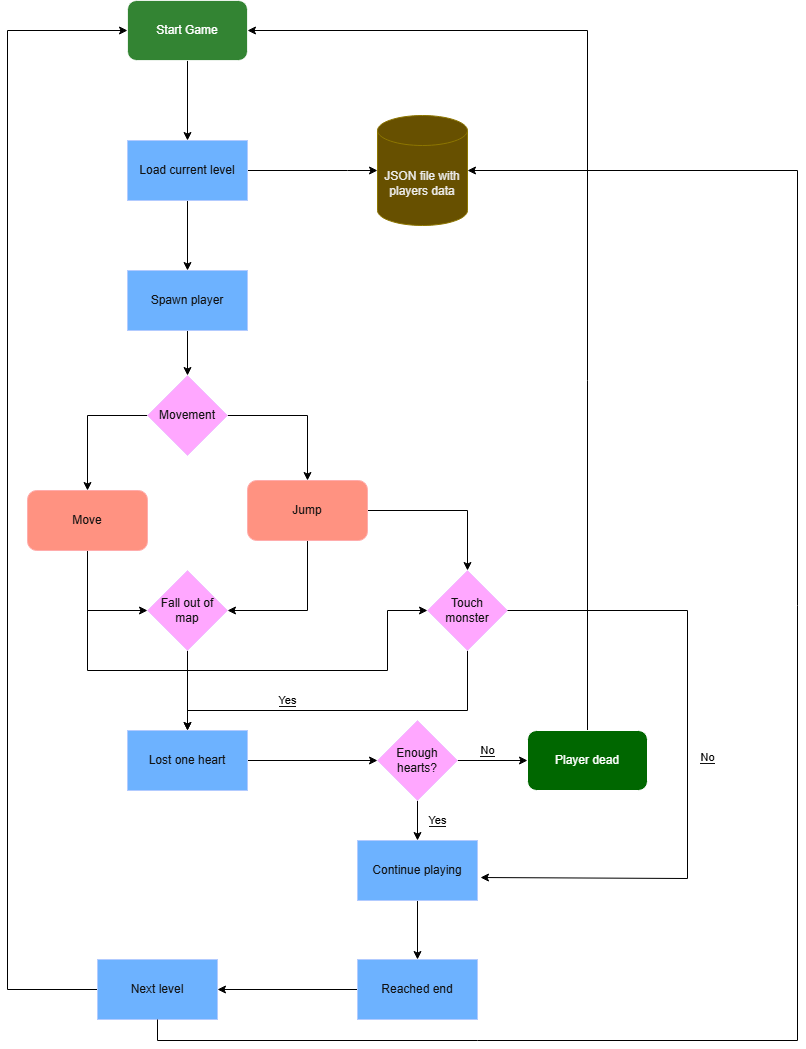

The diagram above was exported from draw.io. Its source (the exported page's mxGraphModel, read from the mxfile embedded in the PNG):
<mxGraphModel dx="1426" dy="751" grid="1" gridSize="10" guides="1" tooltips="1" connect="1" arrows="1" fold="1" page="1" pageScale="1" pageWidth="827" pageHeight="1169" math="0" shadow="0">
  <root>
    <mxCell id="0" />
    <mxCell id="1" parent="0" />
    <mxCell id="2DrlUUbCORQpKHQ1BGXm-6" style="edgeStyle=orthogonalEdgeStyle;rounded=0;orthogonalLoop=1;jettySize=auto;html=1;entryX=0.5;entryY=0;entryDx=0;entryDy=0;strokeColor=light-dark(#000000,#000000);" parent="1" source="2DrlUUbCORQpKHQ1BGXm-1" target="2DrlUUbCORQpKHQ1BGXm-3" edge="1">
      <mxGeometry relative="1" as="geometry" />
    </mxCell>
    <mxCell id="2DrlUUbCORQpKHQ1BGXm-1" value="Start Game" style="rounded=1;whiteSpace=wrap;html=1;fillColor=light-dark(#FFFFFF,#006700);opacity=80;" parent="1" vertex="1">
      <mxGeometry x="200" y="210" width="120" height="60" as="geometry" />
    </mxCell>
    <mxCell id="2DrlUUbCORQpKHQ1BGXm-5" style="edgeStyle=orthogonalEdgeStyle;rounded=0;orthogonalLoop=1;jettySize=auto;html=1;strokeColor=light-dark(#000000,#000000);" parent="1" source="2DrlUUbCORQpKHQ1BGXm-3" target="2DrlUUbCORQpKHQ1BGXm-4" edge="1">
      <mxGeometry relative="1" as="geometry">
        <Array as="points">
          <mxPoint x="420" y="380" />
          <mxPoint x="420" y="380" />
        </Array>
      </mxGeometry>
    </mxCell>
    <mxCell id="2DrlUUbCORQpKHQ1BGXm-8" style="edgeStyle=orthogonalEdgeStyle;rounded=0;orthogonalLoop=1;jettySize=auto;html=1;entryX=0.5;entryY=0;entryDx=0;entryDy=0;strokeColor=light-dark(#000000,#000000);" parent="1" source="2DrlUUbCORQpKHQ1BGXm-3" target="2DrlUUbCORQpKHQ1BGXm-7" edge="1">
      <mxGeometry relative="1" as="geometry" />
    </mxCell>
    <mxCell id="2DrlUUbCORQpKHQ1BGXm-3" value="Load current level" style="rounded=0;whiteSpace=wrap;html=1;fillColor=#0050ef;fontColor=#ffffff;strokeColor=#001DBC;" parent="1" vertex="1">
      <mxGeometry x="200" y="350" width="120" height="60" as="geometry" />
    </mxCell>
    <mxCell id="2DrlUUbCORQpKHQ1BGXm-4" value="JSON file with players data" style="shape=cylinder3;whiteSpace=wrap;html=1;boundedLbl=1;backgroundOutline=1;size=15;fillColor=#e3c800;fontColor=#000000;strokeColor=#B09500;" parent="1" vertex="1">
      <mxGeometry x="450" y="325" width="90" height="110" as="geometry" />
    </mxCell>
    <mxCell id="2DrlUUbCORQpKHQ1BGXm-35" style="edgeStyle=orthogonalEdgeStyle;rounded=0;orthogonalLoop=1;jettySize=auto;html=1;entryX=0.5;entryY=0;entryDx=0;entryDy=0;strokeColor=light-dark(#000000,#000000);" parent="1" source="2DrlUUbCORQpKHQ1BGXm-7" target="2DrlUUbCORQpKHQ1BGXm-15" edge="1">
      <mxGeometry relative="1" as="geometry" />
    </mxCell>
    <mxCell id="2DrlUUbCORQpKHQ1BGXm-7" value="Spawn player" style="rounded=0;whiteSpace=wrap;html=1;fillColor=#0050ef;fontColor=#ffffff;strokeColor=#001DBC;" parent="1" vertex="1">
      <mxGeometry x="200" y="480" width="120" height="60" as="geometry" />
    </mxCell>
    <mxCell id="2DrlUUbCORQpKHQ1BGXm-25" style="edgeStyle=orthogonalEdgeStyle;rounded=0;orthogonalLoop=1;jettySize=auto;html=1;entryX=0.5;entryY=0;entryDx=0;entryDy=0;strokeColor=light-dark(#000000,#000000);" parent="1" source="2DrlUUbCORQpKHQ1BGXm-15" target="2DrlUUbCORQpKHQ1BGXm-18" edge="1">
      <mxGeometry relative="1" as="geometry" />
    </mxCell>
    <mxCell id="2DrlUUbCORQpKHQ1BGXm-27" style="edgeStyle=orthogonalEdgeStyle;rounded=0;orthogonalLoop=1;jettySize=auto;html=1;entryX=0.5;entryY=0;entryDx=0;entryDy=0;strokeColor=light-dark(#000000,#000000);" parent="1" source="2DrlUUbCORQpKHQ1BGXm-15" target="2DrlUUbCORQpKHQ1BGXm-17" edge="1">
      <mxGeometry relative="1" as="geometry">
        <Array as="points">
          <mxPoint x="160" y="625" />
        </Array>
      </mxGeometry>
    </mxCell>
    <mxCell id="2DrlUUbCORQpKHQ1BGXm-15" value="Movement" style="rhombus;whiteSpace=wrap;html=1;fillColor=#6a00ff;fontColor=#ffffff;strokeColor=#3700CC;" parent="1" vertex="1">
      <mxGeometry x="220" y="585" width="80" height="80" as="geometry" />
    </mxCell>
    <mxCell id="2DrlUUbCORQpKHQ1BGXm-28" style="edgeStyle=orthogonalEdgeStyle;rounded=0;orthogonalLoop=1;jettySize=auto;html=1;entryX=0;entryY=0.5;entryDx=0;entryDy=0;strokeColor=light-dark(#000000,#000000);" parent="1" source="2DrlUUbCORQpKHQ1BGXm-17" target="2DrlUUbCORQpKHQ1BGXm-21" edge="1">
      <mxGeometry relative="1" as="geometry" />
    </mxCell>
    <mxCell id="geaSAvUBNj5VoptNwSq1-5" style="edgeStyle=orthogonalEdgeStyle;rounded=0;orthogonalLoop=1;jettySize=auto;html=1;entryX=0;entryY=0.5;entryDx=0;entryDy=0;strokeColor=light-dark(#000000,#000000);" edge="1" parent="1" source="2DrlUUbCORQpKHQ1BGXm-17" target="geaSAvUBNj5VoptNwSq1-4">
      <mxGeometry relative="1" as="geometry">
        <Array as="points">
          <mxPoint x="160" y="880" />
          <mxPoint x="460" y="880" />
          <mxPoint x="460" y="820" />
        </Array>
      </mxGeometry>
    </mxCell>
    <mxCell id="2DrlUUbCORQpKHQ1BGXm-17" value="Move" style="rounded=1;whiteSpace=wrap;html=1;fillColor=#e51400;fontColor=#ffffff;strokeColor=#B20000;" parent="1" vertex="1">
      <mxGeometry x="100" y="700" width="120" height="60" as="geometry" />
    </mxCell>
    <mxCell id="2DrlUUbCORQpKHQ1BGXm-26" style="edgeStyle=orthogonalEdgeStyle;rounded=0;orthogonalLoop=1;jettySize=auto;html=1;strokeColor=light-dark(#000000,#000000);" parent="1" source="2DrlUUbCORQpKHQ1BGXm-18" target="2DrlUUbCORQpKHQ1BGXm-21" edge="1">
      <mxGeometry relative="1" as="geometry">
        <Array as="points">
          <mxPoint x="380" y="820" />
        </Array>
      </mxGeometry>
    </mxCell>
    <mxCell id="geaSAvUBNj5VoptNwSq1-7" style="edgeStyle=orthogonalEdgeStyle;rounded=0;orthogonalLoop=1;jettySize=auto;html=1;strokeColor=light-dark(#000000,#000000);" edge="1" parent="1" source="2DrlUUbCORQpKHQ1BGXm-18" target="geaSAvUBNj5VoptNwSq1-4">
      <mxGeometry relative="1" as="geometry" />
    </mxCell>
    <mxCell id="2DrlUUbCORQpKHQ1BGXm-18" value="Jump" style="rounded=1;whiteSpace=wrap;html=1;fillColor=#e51400;fontColor=#ffffff;strokeColor=#B20000;" parent="1" vertex="1">
      <mxGeometry x="320" y="690" width="120" height="60" as="geometry" />
    </mxCell>
    <mxCell id="geaSAvUBNj5VoptNwSq1-6" style="edgeStyle=orthogonalEdgeStyle;rounded=0;orthogonalLoop=1;jettySize=auto;html=1;entryX=0.5;entryY=0;entryDx=0;entryDy=0;strokeColor=light-dark(#000000,#000000);" edge="1" parent="1" source="2DrlUUbCORQpKHQ1BGXm-21" target="2DrlUUbCORQpKHQ1BGXm-30">
      <mxGeometry relative="1" as="geometry" />
    </mxCell>
    <mxCell id="2DrlUUbCORQpKHQ1BGXm-21" value="Fall out of map" style="rhombus;whiteSpace=wrap;html=1;fillColor=#6a00ff;fontColor=#ffffff;strokeColor=#3700CC;" parent="1" vertex="1">
      <mxGeometry x="220" y="780" width="80" height="80" as="geometry" />
    </mxCell>
    <mxCell id="2DrlUUbCORQpKHQ1BGXm-34" style="edgeStyle=orthogonalEdgeStyle;rounded=0;orthogonalLoop=1;jettySize=auto;html=1;entryX=0;entryY=0.5;entryDx=0;entryDy=0;strokeColor=light-dark(#000000,#000000);" parent="1" source="2DrlUUbCORQpKHQ1BGXm-30" target="2DrlUUbCORQpKHQ1BGXm-33" edge="1">
      <mxGeometry relative="1" as="geometry" />
    </mxCell>
    <mxCell id="2DrlUUbCORQpKHQ1BGXm-30" value="Lost one heart" style="rounded=0;whiteSpace=wrap;html=1;fillColor=#0050ef;fontColor=#ffffff;strokeColor=#001DBC;" parent="1" vertex="1">
      <mxGeometry x="200" y="940" width="120" height="60" as="geometry" />
    </mxCell>
    <mxCell id="2DrlUUbCORQpKHQ1BGXm-39" value="&lt;span style=&quot;background-color: light-dark(rgb(255, 255, 255), rgb(255, 255, 255));&quot;&gt;&lt;font style=&quot;color: light-dark(rgb(0, 0, 0), rgb(0, 0, 0));&quot;&gt;Yes&lt;/font&gt;&lt;/span&gt;" style="edgeStyle=orthogonalEdgeStyle;rounded=0;orthogonalLoop=1;jettySize=auto;html=1;entryX=0.5;entryY=0;entryDx=0;entryDy=0;strokeColor=light-dark(#000000,#000000);" parent="1" source="2DrlUUbCORQpKHQ1BGXm-33" target="2DrlUUbCORQpKHQ1BGXm-37" edge="1">
      <mxGeometry y="20" relative="1" as="geometry">
        <mxPoint as="offset" />
      </mxGeometry>
    </mxCell>
    <mxCell id="2DrlUUbCORQpKHQ1BGXm-48" value="&lt;font style=&quot;color: light-dark(rgb(0, 0, 0), rgb(0, 0, 0)); background-color: light-dark(rgb(255, 255, 255), rgb(255, 255, 255));&quot;&gt;No&lt;/font&gt;" style="edgeStyle=orthogonalEdgeStyle;rounded=0;orthogonalLoop=1;jettySize=auto;html=1;entryX=0;entryY=0.5;entryDx=0;entryDy=0;strokeColor=light-dark(#000000,#000000);" parent="1" source="2DrlUUbCORQpKHQ1BGXm-33" target="2DrlUUbCORQpKHQ1BGXm-47" edge="1">
      <mxGeometry x="-0.1429" y="10" relative="1" as="geometry">
        <mxPoint as="offset" />
      </mxGeometry>
    </mxCell>
    <mxCell id="2DrlUUbCORQpKHQ1BGXm-33" value="Enough hearts?" style="rhombus;whiteSpace=wrap;html=1;fillColor=#6a00ff;fontColor=#ffffff;strokeColor=#3700CC;" parent="1" vertex="1">
      <mxGeometry x="450" y="930" width="80" height="80" as="geometry" />
    </mxCell>
    <mxCell id="2DrlUUbCORQpKHQ1BGXm-42" style="edgeStyle=orthogonalEdgeStyle;rounded=0;orthogonalLoop=1;jettySize=auto;html=1;strokeColor=light-dark(#000000,#000000);" parent="1" source="2DrlUUbCORQpKHQ1BGXm-37" edge="1">
      <mxGeometry relative="1" as="geometry">
        <mxPoint x="490" y="1169" as="targetPoint" />
      </mxGeometry>
    </mxCell>
    <mxCell id="2DrlUUbCORQpKHQ1BGXm-37" value="Continue playing" style="rounded=0;whiteSpace=wrap;html=1;fillColor=#0050ef;fontColor=#ffffff;strokeColor=#001DBC;" parent="1" vertex="1">
      <mxGeometry x="430" y="1050" width="120" height="60" as="geometry" />
    </mxCell>
    <mxCell id="2DrlUUbCORQpKHQ1BGXm-44" style="edgeStyle=orthogonalEdgeStyle;rounded=0;orthogonalLoop=1;jettySize=auto;html=1;entryX=1;entryY=0.5;entryDx=0;entryDy=0;strokeColor=light-dark(#000000,#000000);" parent="1" edge="1">
      <mxGeometry relative="1" as="geometry">
        <mxPoint x="430" y="1199" as="sourcePoint" />
        <mxPoint x="290" y="1199" as="targetPoint" />
      </mxGeometry>
    </mxCell>
    <mxCell id="2DrlUUbCORQpKHQ1BGXm-46" style="edgeStyle=orthogonalEdgeStyle;rounded=0;orthogonalLoop=1;jettySize=auto;html=1;entryX=0;entryY=0.5;entryDx=0;entryDy=0;strokeColor=light-dark(#000000,#000000);" parent="1" target="2DrlUUbCORQpKHQ1BGXm-1" edge="1">
      <mxGeometry relative="1" as="geometry">
        <Array as="points">
          <mxPoint x="80" y="1199" />
          <mxPoint x="80" y="240" />
        </Array>
        <mxPoint x="170" y="1199" as="sourcePoint" />
      </mxGeometry>
    </mxCell>
    <mxCell id="2DrlUUbCORQpKHQ1BGXm-49" style="edgeStyle=orthogonalEdgeStyle;rounded=0;orthogonalLoop=1;jettySize=auto;html=1;" parent="1" source="2DrlUUbCORQpKHQ1BGXm-47" target="2DrlUUbCORQpKHQ1BGXm-4" edge="1">
      <mxGeometry relative="1" as="geometry">
        <Array as="points">
          <mxPoint x="660" y="380" />
        </Array>
      </mxGeometry>
    </mxCell>
    <mxCell id="2DrlUUbCORQpKHQ1BGXm-50" style="edgeStyle=orthogonalEdgeStyle;rounded=0;orthogonalLoop=1;jettySize=auto;html=1;strokeColor=light-dark(#000000,#000000);entryX=1;entryY=0.5;entryDx=0;entryDy=0;entryPerimeter=0;" parent="1" target="2DrlUUbCORQpKHQ1BGXm-1" edge="1">
      <mxGeometry relative="1" as="geometry">
        <Array as="points">
          <mxPoint x="660" y="240" />
        </Array>
        <mxPoint x="660" y="940" as="sourcePoint" />
        <mxPoint x="330" y="240" as="targetPoint" />
      </mxGeometry>
    </mxCell>
    <mxCell id="2DrlUUbCORQpKHQ1BGXm-47" value="Player dead" style="rounded=1;whiteSpace=wrap;html=1;fillColor=light-dark(#FFFFFF,#006700);" parent="1" vertex="1">
      <mxGeometry x="600" y="940" width="120" height="60" as="geometry" />
    </mxCell>
    <mxCell id="geaSAvUBNj5VoptNwSq1-1" value="Reached end" style="rounded=0;whiteSpace=wrap;html=1;fillColor=#0050ef;fontColor=#ffffff;strokeColor=#001DBC;" vertex="1" parent="1">
      <mxGeometry x="430" y="1169" width="120" height="60" as="geometry" />
    </mxCell>
    <mxCell id="geaSAvUBNj5VoptNwSq1-2" value="Next level" style="rounded=0;whiteSpace=wrap;html=1;fillColor=#0050ef;fontColor=#ffffff;strokeColor=#001DBC;" vertex="1" parent="1">
      <mxGeometry x="170" y="1169" width="120" height="60" as="geometry" />
    </mxCell>
    <mxCell id="geaSAvUBNj5VoptNwSq1-3" style="edgeStyle=orthogonalEdgeStyle;rounded=0;orthogonalLoop=1;jettySize=auto;html=1;entryX=1;entryY=0.5;entryDx=0;entryDy=0;entryPerimeter=0;strokeColor=light-dark(#000000,#000000);" edge="1" parent="1" source="geaSAvUBNj5VoptNwSq1-2" target="2DrlUUbCORQpKHQ1BGXm-4">
      <mxGeometry relative="1" as="geometry">
        <Array as="points">
          <mxPoint x="230" y="1250" />
          <mxPoint x="870" y="1250" />
          <mxPoint x="870" y="380" />
        </Array>
      </mxGeometry>
    </mxCell>
    <mxCell id="geaSAvUBNj5VoptNwSq1-9" value="&lt;span style=&quot;background-color: light-dark(rgb(255, 255, 255), rgb(255, 255, 255));&quot;&gt;&lt;font style=&quot;color: light-dark(rgb(0, 0, 0), rgb(0, 0, 0));&quot;&gt;Yes&lt;/font&gt;&lt;/span&gt;" style="edgeStyle=orthogonalEdgeStyle;rounded=0;orthogonalLoop=1;jettySize=auto;html=1;entryX=0.5;entryY=0;entryDx=0;entryDy=0;strokeColor=light-dark(#000000,#000000);" edge="1" parent="1" source="geaSAvUBNj5VoptNwSq1-4" target="2DrlUUbCORQpKHQ1BGXm-30">
      <mxGeometry x="0.3333" y="-10" relative="1" as="geometry">
        <Array as="points">
          <mxPoint x="540" y="920" />
          <mxPoint x="260" y="920" />
        </Array>
        <mxPoint as="offset" />
      </mxGeometry>
    </mxCell>
    <mxCell id="geaSAvUBNj5VoptNwSq1-4" value="Touch monster" style="rhombus;whiteSpace=wrap;html=1;fillColor=#6a00ff;fontColor=#ffffff;strokeColor=#3700CC;" vertex="1" parent="1">
      <mxGeometry x="500" y="780" width="80" height="80" as="geometry" />
    </mxCell>
    <mxCell id="geaSAvUBNj5VoptNwSq1-11" value="&lt;font style=&quot;color: light-dark(rgb(0, 0, 0), rgb(0, 0, 0)); background-color: light-dark(rgb(255, 255, 255), rgb(255, 255, 255));&quot;&gt;No&lt;/font&gt;" style="edgeStyle=orthogonalEdgeStyle;rounded=0;orthogonalLoop=1;jettySize=auto;html=1;strokeColor=light-dark(#000000,#000000);entryX=1.025;entryY=0.617;entryDx=0;entryDy=0;entryPerimeter=0;" edge="1" parent="1" source="geaSAvUBNj5VoptNwSq1-4" target="2DrlUUbCORQpKHQ1BGXm-37">
      <mxGeometry x="-0.003" y="20" relative="1" as="geometry">
        <mxPoint x="630" y="1088" as="targetPoint" />
        <Array as="points">
          <mxPoint x="760" y="820" />
          <mxPoint x="760" y="1088" />
        </Array>
        <mxPoint as="offset" />
      </mxGeometry>
    </mxCell>
  </root>
</mxGraphModel>